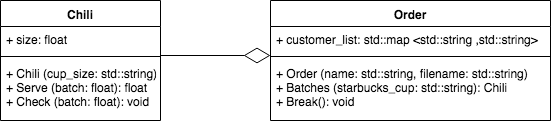

The diagram above was exported from draw.io. Its source (the exported page's mxGraphModel, read from the mxfile embedded in the PNG):
<mxGraphModel dx="758" dy="548" grid="1" gridSize="10" guides="1" tooltips="1" connect="1" arrows="1" fold="1" page="1" pageScale="1" pageWidth="850" pageHeight="1100" math="0" shadow="0">
  <root>
    <mxCell id="0" />
    <mxCell id="1" parent="0" />
    <mxCell id="Pycm4mFTkbVQGLoGIJBb-1" value="Chili" style="swimlane;fontStyle=1;align=center;verticalAlign=top;childLayout=stackLayout;horizontal=1;startSize=26;horizontalStack=0;resizeParent=1;resizeParentMax=0;resizeLast=0;collapsible=1;marginBottom=0;" vertex="1" parent="1">
      <mxGeometry x="130" y="60" width="160" height="120" as="geometry" />
    </mxCell>
    <mxCell id="Pycm4mFTkbVQGLoGIJBb-2" value="+ size: float" style="text;strokeColor=none;fillColor=none;align=left;verticalAlign=top;spacingLeft=4;spacingRight=4;overflow=hidden;rotatable=0;points=[[0,0.5],[1,0.5]];portConstraint=eastwest;" vertex="1" parent="Pycm4mFTkbVQGLoGIJBb-1">
      <mxGeometry y="26" width="160" height="26" as="geometry" />
    </mxCell>
    <mxCell id="Pycm4mFTkbVQGLoGIJBb-3" value="" style="line;strokeWidth=1;fillColor=none;align=left;verticalAlign=middle;spacingTop=-1;spacingLeft=3;spacingRight=3;rotatable=0;labelPosition=right;points=[];portConstraint=eastwest;" vertex="1" parent="Pycm4mFTkbVQGLoGIJBb-1">
      <mxGeometry y="52" width="160" height="8" as="geometry" />
    </mxCell>
    <mxCell id="Pycm4mFTkbVQGLoGIJBb-4" value="+ Chili (cup_size: std::string)&#10;+ Serve (batch: float): float&#10;+ Check (batch: float): void&#10;" style="text;strokeColor=none;fillColor=none;align=left;verticalAlign=top;spacingLeft=4;spacingRight=4;overflow=hidden;rotatable=0;points=[[0,0.5],[1,0.5]];portConstraint=eastwest;" vertex="1" parent="Pycm4mFTkbVQGLoGIJBb-1">
      <mxGeometry y="60" width="160" height="60" as="geometry" />
    </mxCell>
    <mxCell id="Pycm4mFTkbVQGLoGIJBb-5" value="Order" style="swimlane;fontStyle=1;align=center;verticalAlign=top;childLayout=stackLayout;horizontal=1;startSize=26;horizontalStack=0;resizeParent=1;resizeParentMax=0;resizeLast=0;collapsible=1;marginBottom=0;" vertex="1" parent="1">
      <mxGeometry x="400" y="60" width="280" height="120" as="geometry" />
    </mxCell>
    <mxCell id="Pycm4mFTkbVQGLoGIJBb-6" value="+ customer_list: std::map &lt;std::string ,std::string&gt;" style="text;strokeColor=none;fillColor=none;align=left;verticalAlign=top;spacingLeft=4;spacingRight=4;overflow=hidden;rotatable=0;points=[[0,0.5],[1,0.5]];portConstraint=eastwest;" vertex="1" parent="Pycm4mFTkbVQGLoGIJBb-5">
      <mxGeometry y="26" width="280" height="26" as="geometry" />
    </mxCell>
    <mxCell id="Pycm4mFTkbVQGLoGIJBb-7" value="" style="line;strokeWidth=1;fillColor=none;align=left;verticalAlign=middle;spacingTop=-1;spacingLeft=3;spacingRight=3;rotatable=0;labelPosition=right;points=[];portConstraint=eastwest;" vertex="1" parent="Pycm4mFTkbVQGLoGIJBb-5">
      <mxGeometry y="52" width="280" height="8" as="geometry" />
    </mxCell>
    <mxCell id="Pycm4mFTkbVQGLoGIJBb-8" value="+ Order (name: std::string, filename: std::string)&#10;+ Batches (starbucks_cup: std::string): Chili&#10;+ Break(): void&#10;" style="text;strokeColor=none;fillColor=none;align=left;verticalAlign=top;spacingLeft=4;spacingRight=4;overflow=hidden;rotatable=0;points=[[0,0.5],[1,0.5]];portConstraint=eastwest;" vertex="1" parent="Pycm4mFTkbVQGLoGIJBb-5">
      <mxGeometry y="60" width="280" height="60" as="geometry" />
    </mxCell>
    <mxCell id="Pycm4mFTkbVQGLoGIJBb-10" value="" style="endArrow=diamondThin;endFill=0;endSize=24;html=1;" edge="1" parent="1">
      <mxGeometry width="160" relative="1" as="geometry">
        <mxPoint x="290" y="115" as="sourcePoint" />
        <mxPoint x="400" y="115" as="targetPoint" />
      </mxGeometry>
    </mxCell>
  </root>
</mxGraphModel>